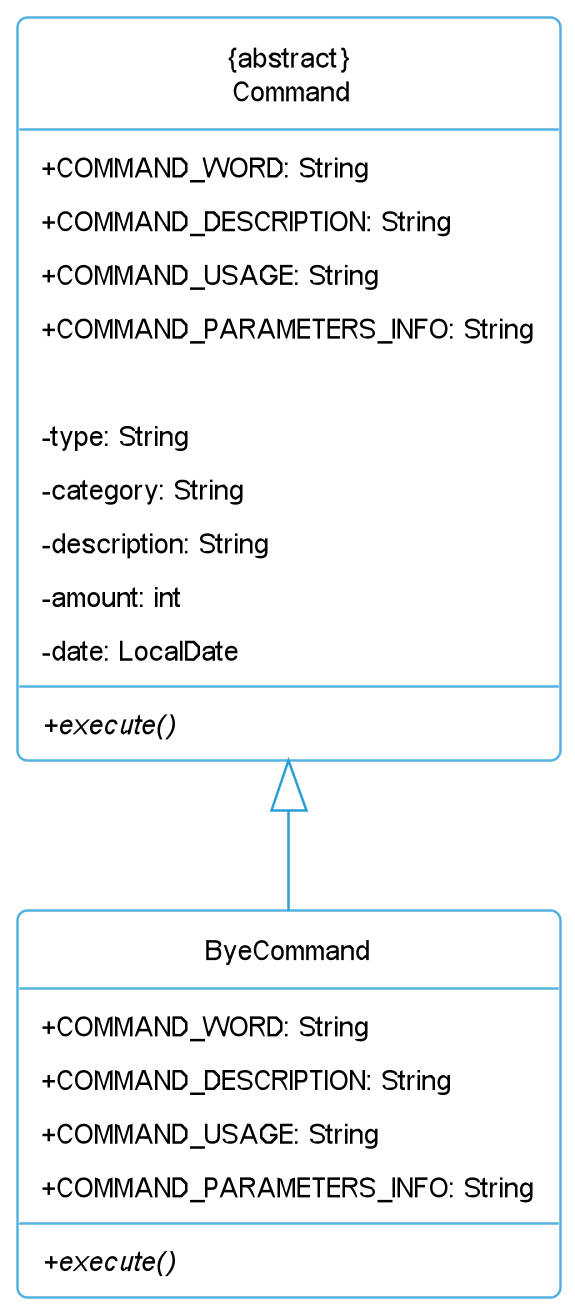

The diagram above was rendered by PlantUML. Its source (embedded in the PNG):
@startuml
!include Style.puml

class ByeCommand {
+ COMMAND_WORD: String
    + COMMAND_DESCRIPTION: String
    + COMMAND_USAGE: String
    + COMMAND_PARAMETERS_INFO: String


    +{abstract}execute()
}

class "{abstract}\n Command"{

    + COMMAND_WORD: String
    + COMMAND_DESCRIPTION: String
    + COMMAND_USAGE: String
    + COMMAND_PARAMETERS_INFO: String

    - type: String
    - category: String
    - description: String
    - amount: int
    - date: LocalDate

    +{abstract}execute()
}


"{abstract}\n Command" <|-- ByeCommand
@enduml